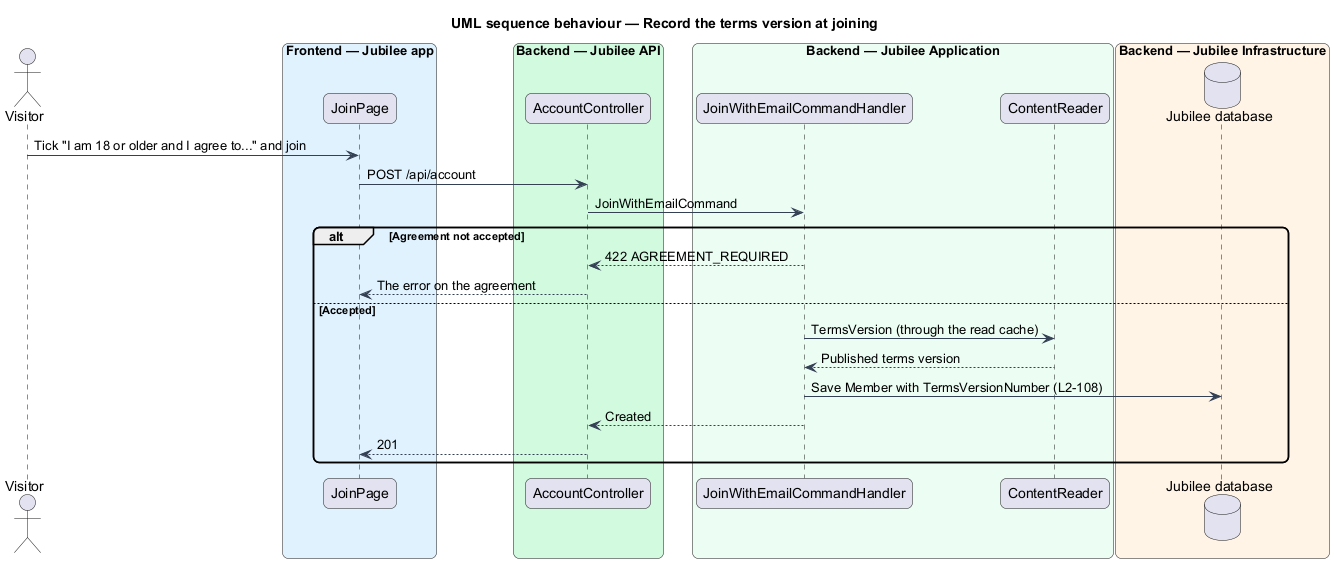

The diagram above was rendered by PlantUML. Its source (embedded in the PNG):
@startuml
title UML sequence behaviour — Record the terms version at joining
skinparam backgroundColor #FFFFFF
skinparam shadowing false
skinparam roundcorner 12
skinparam defaultFontName Arial
skinparam ArrowColor #344054
actor "Visitor" as actor
box "Frontend — Jubilee app" #E0F2FE
  participant "JoinPage" as page
end box
box "Backend — Jubilee API" #D1FADF
  participant "AccountController" as controller
end box
box "Backend — Jubilee Application" #ECFDF3
  participant "JoinWithEmailCommandHandler" as handler
  participant "ContentReader" as terms
end box
box "Backend — Jubilee Infrastructure" #FFF4E5
  database "Jubilee database" as db
end box
actor -> page : Tick "I am 18 or older and I agree to..." and join
page -> controller : POST /api/account
controller -> handler : JoinWithEmailCommand
alt Agreement not accepted
  handler --> controller : 422 AGREEMENT_REQUIRED
  controller --> page : The error on the agreement
else Accepted
  handler -> terms : TermsVersion (through the read cache)
  terms --> handler : Published terms version
  handler -> db : Save Member with TermsVersionNumber (L2-108)
  handler --> controller : Created
  controller --> page : 201
end
@enduml